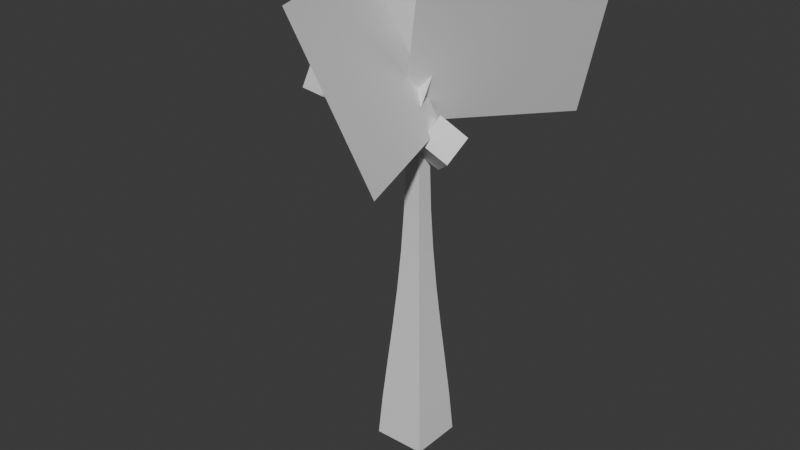 # Source: tree.blend  (saved by Blender 4.1.23; exported with 4.5.12 LTS)
import bpy
from mathutils import Matrix  # noqa: F401  (used for matrix-valued properties, if any)

bpy.ops.wm.read_factory_settings(use_empty=True)
scene = bpy.context.scene
scene.name = 'Scene'

# ---- collections
col_collection = bpy.data.collections.new('Collection'); scene.collection.children.link(col_collection)

# ---- materials (node trees are filled in below, after node groups)
mat_material = bpy.data.materials.new('Material')
mat_material.alpha_threshold = 0.0
mat_material.use_transparent_shadow = False
mat_material.roughness = 0.5
mat_material.line_color = (0.0, 0.0, 0.0, 1.0)
mat_material_001 = bpy.data.materials.new('Material.001')
mat_material_001.use_transparent_shadow = False
mat_material_002 = bpy.data.materials.new('Material.002')
mat_material_002.use_transparent_shadow = False

# ---- material node trees
mat_material.use_nodes = True; mat_material.node_tree.nodes.clear()
_N = mat_material.node_tree.nodes; _L = mat_material.node_tree.links
n0 = _N.new('ShaderNodeOutputMaterial'); n0.name = 'Material Output'; n0.location = (300, 300)
n1 = _N.new('ShaderNodeBsdfPrincipled'); n1.name = 'Principled BSDF'; n1.location = (10, 300)
n1.inputs[3].default_value = 1.45
_L.new(n1.outputs[0], n0.inputs[0])
n0.is_active_output = True
mat_material_001.use_nodes = True; mat_material_001.node_tree.nodes.clear()
_N = mat_material_001.node_tree.nodes; _L = mat_material_001.node_tree.links
n0 = _N.new('ShaderNodeBsdfPrincipled'); n0.name = 'Principled BSDF'; n0.location = (10, 300)
n1 = _N.new('ShaderNodeOutputMaterial'); n1.name = 'Material Output'; n1.location = (300, 300)
_L.new(n0.outputs[0], n1.inputs[0])
n1.is_active_output = True
mat_material_002.use_nodes = True; mat_material_002.node_tree.nodes.clear()
_N = mat_material_002.node_tree.nodes; _L = mat_material_002.node_tree.links
n0 = _N.new('ShaderNodeBsdfPrincipled'); n0.name = 'Principled BSDF'; n0.location = (10, 300)
n1 = _N.new('ShaderNodeOutputMaterial'); n1.name = 'Material Output'; n1.location = (300, 300)
_L.new(n0.outputs[0], n1.inputs[0])
n1.is_active_output = True

# ---- world
world_world = bpy.data.worlds.new('World'); scene.world = world_world
world_world.use_nodes = True; world_world.node_tree.nodes.clear()
_N = world_world.node_tree.nodes; _L = world_world.node_tree.links
n0 = _N.new('ShaderNodeOutputWorld'); n0.name = 'World Output'; n0.location = (300, 300)
n1 = _N.new('ShaderNodeBackground'); n1.name = 'Background'; n1.location = (10, 300)
n1.inputs[0].default_value = (0.05088, 0.05088, 0.05088, 1.0)
_L.new(n1.outputs[0], n0.inputs[0])
n0.is_active_output = True
world_world.color = (0.05088, 0.05088, 0.05088)
world_world.use_sun_shadow = False
world_world.sun_shadow_jitter_overblur = 0.0

# ---- meshes
me_cube = bpy.data.meshes.new('Cube')
me_cube.from_pydata([(0.3695, 0.3695, 15.15), (1.291, 1.291, -1.0), (0.3695, -0.3695, 15.15), (1.291, -1.291, -1.0), (-0.3695, 0.3695, 15.15), (-1.291, 1.291, -1.0), (-0.3695, -0.3695, 15.15), (-1.291, -1.291, -1.0), (0.3809, 0.3809, 13.13), (0.4285, 0.4285, 11.11), (0.5182, 0.5182, 9.091), (0.646, 0.646, 7.073), (0.8047, 0.8047, 5.055), (0.9804, 0.9804, 3.036), (1.152, 1.152, 1.018), (-1.152, -1.152, 1.018), (-0.9804, -0.9804, 3.036), (-0.8047, -0.8047, 5.055), (-0.646, -0.646, 7.073), (-0.5182, -0.5182, 9.091), (-0.4285, -0.4285, 11.11), (-0.3809, -0.3809, 13.13), (0.3809, -0.3809, 13.13), (0.4285, -0.4285, 11.11), (0.5182, -0.5182, 9.091), (0.646, -0.646, 7.073), (0.8047, -0.8047, 5.055), (0.9804, -0.9804, 3.036), (1.152, -1.152, 1.018), (-0.3809, 0.3809, 13.13), (-0.4285, 0.4285, 11.11), (-0.5182, 0.5182, 9.091), (-0.646, 0.646, 7.073), (-0.8047, 0.8047, 5.055), (-0.9804, 0.9804, 3.036), (-1.152, 1.152, 1.018), (-0.8211, -0.4435, 15.06), (-1.827, 0.218, 14.15), (0.2995, -0.003858, 14.15), (-0.7061, 0.6577, 13.24), (-0.6869, 0.8425, 15.85), (-1.692, 1.504, 14.93), (0.4336, 1.282, 14.93), (-0.5719, 1.944, 14.02), (0.7946, -0.4893, 15.06), (0.7245, -1.691, 14.15), (-0.1464, 0.2613, 14.15), (-0.2165, -0.9403, 13.24), (-0.3862, -1.016, 15.85), (-0.4563, -2.218, 14.93), (-1.327, -0.2655, 14.93), (-1.397, -1.467, 14.02), (0.02642, 0.9328, 15.06), (1.102, 1.473, 14.15), (-0.1531, -0.2574, 14.15), (0.9226, 0.2827, 13.24), (1.073, 0.1736, 15.85), (2.149, 0.7137, 14.93), (0.8936, -1.017, 14.93), (1.969, -0.4765, 14.02), (-7.389, 0.489, 15.04), (0.3564, -0.9569, 15.04), (-6.763, 3.843, 22.14), (0.9825, 2.397, 22.14), (3.271, -6.644, 15.04), (0.6505, 0.7871, 15.04), (0.05344, -7.779, 22.14), (-2.567, -0.3477, 22.14), (4.118, 6.155, 15.04), (-1.007, 0.1698, 15.04), (6.71, 3.936, 22.14), (1.585, -2.049, 22.14)], [], [(0, 4, 6, 2), (22, 2, 6, 21), (21, 6, 4, 29), (5, 1, 3, 7), (8, 0, 2, 22), (29, 4, 0, 8), (5, 35, 14, 1), (35, 34, 13, 14), (34, 33, 12, 13), (33, 32, 11, 12), (32, 31, 10, 11), (31, 30, 9, 10), (30, 29, 8, 9), (1, 14, 28, 3), (14, 13, 27, 28), (13, 12, 26, 27), (12, 11, 25, 26), (11, 10, 24, 25), (10, 9, 23, 24), (9, 8, 22, 23), (7, 15, 35, 5), (15, 16, 34, 35), (16, 17, 33, 34), (17, 18, 32, 33), (18, 19, 31, 32), (19, 20, 30, 31), (20, 21, 29, 30), (3, 28, 15, 7), (28, 27, 16, 15), (27, 26, 17, 16), (26, 25, 18, 17), (25, 24, 19, 18), (24, 23, 20, 19), (23, 22, 21, 20), (36, 37, 39, 38), (38, 39, 43, 42), (42, 43, 41, 40), (40, 41, 37, 36), (38, 42, 40, 36), (43, 39, 37, 41), (44, 45, 47, 46), (46, 47, 51, 50), (50, 51, 49, 48), (48, 49, 45, 44), (46, 50, 48, 44), (51, 47, 45, 49), (52, 53, 55, 54), (54, 55, 59, 58), (58, 59, 57, 56), (56, 57, 53, 52), (54, 58, 56, 52), (59, 55, 53, 57), (60, 61, 63, 62), (64, 65, 67, 66), (68, 69, 71, 70)])
me_cube.polygons.foreach_set('material_index', [0, 0, 0, 0, 0, 0, 0, 0, 0, 0, 0, 0, 0, 0, 0, 0, 0, 0, 0, 0, 0, 0, 0, 0, 0, 0, 0, 0, 0, 0, 0, 0, 0, 0, 2, 2, 2, 2, 2, 2, 2, 2, 2, 2, 2, 2, 2, 2, 2, 2, 2, 2, 1, 1, 1])
_uv = me_cube.uv_layers.new(name='UVMap')
_uv.uv.foreach_set('vector', [0.625, 0.5, 0.875, 0.5, 0.875, 0.75, 0.625, 0.75, 0.5938, 0.75, 0.625, 0.75, 0.625, 1.0, 0.5938, 1.0, 0.5938, 0.0, 0.625, 0.0, 0.625, 0.25, 0.5938, 0.25, 0.125, 0.5, 0.375, 0.5, 0.375, 0.75, 0.125, 0.75, 0.5938, 0.5, 0.625, 0.5, 0.625, 0.75, 0.5938, 0.75, 0.5938, 0.25, 0.625, 0.25, 0.625, 0.5, 0.5938, 0.5, 0.375, 0.25, 0.4062, 0.25, 0.4062, 0.5, 0.375, 0.5, 0.4062, 0.25, 0.4375, 0.25, 0.4375, 0.5, 0.4062, 0.5, 0.4375, 0.25, 0.4688, 0.25, 0.4688, 0.5, 0.4375, 0.5, 0.4688, 0.25, 0.5, 0.25, 0.5, 0.5, 0.4688, 0.5, 0.5, 0.25, 0.5312, 0.25, 0.5312, 0.5, 0.5, 0.5, 0.5312, 0.25, 0.5625, 0.25, 0.5625, 0.5, 0.5312, 0.5, 0.5625, 0.25, 0.5938, 0.25, 0.5938, 0.5, 0.5625, 0.5, 0.375, 0.5, 0.4062, 0.5, 0.4062, 0.75, 0.375, 0.75, 0.4062, 0.5, 0.4375, 0.5, 0.4375, 0.75, 0.4062, 0.75, 0.4375, 0.5, 0.4688, 0.5, 0.4688, 0.75, 0.4375, 0.75, 0.4688, 0.5, 0.5, 0.5, 0.5, 0.75, 0.4688, 0.75, 0.5, 0.5, 0.5312, 0.5, 0.5312, 0.75, 0.5, 0.75, 0.5312, 0.5, 0.5625, 0.5, 0.5625, 0.75, 0.5312, 0.75, 0.5625, 0.5, 0.5938, 0.5, 0.5938, 0.75, 0.5625, 0.75, 0.375, 0.0, 0.4062, 0.0, 0.4062, 0.25, 0.375, 0.25, 0.4062, 0.0, 0.4375, 0.0, 0.4375, 0.25, 0.4062, 0.25, 0.4375, 0.0, 0.4688, 0.0, 0.4688, 0.25, 0.4375, 0.25, 0.4688, 0.0, 0.5, 0.0, 0.5, 0.25, 0.4688, 0.25, 0.5, 0.0, 0.5312, 0.0, 0.5312, 0.25, 0.5, 0.25, 0.5312, 0.0, 0.5625, 0.0, 0.5625, 0.25, 0.5312, 0.25, 0.5625, 0.0, 0.5938, 0.0, 0.5938, 0.25, 0.5625, 0.25, 0.375, 0.75, 0.4062, 0.75, 0.4062, 1.0, 0.375, 1.0, 0.4062, 0.75, 0.4375, 0.75, 0.4375, 1.0, 0.4062, 1.0, 0.4375, 0.75, 0.4688, 0.75, 0.4688, 1.0, 0.4375, 1.0, 0.4688, 0.75, 0.5, 0.75, 0.5, 1.0, 0.4688, 1.0, 0.5, 0.75, 0.5312, 0.75, 0.5312, 1.0, 0.5, 1.0, 0.5312, 0.75, 0.5625, 0.75, 0.5625, 1.0, 0.5312, 1.0, 0.5625, 0.75, 0.5938, 0.75, 0.5938, 1.0, 0.5625, 1.0, 0.375, 0.0, 0.625, 0.0, 0.625, 0.25, 0.375, 0.25, 0.375, 0.25, 0.625, 0.25, 0.625, 0.5, 0.375, 0.5, 0.375, 0.5, 0.625, 0.5, 0.625, 0.75, 0.375, 0.75, 0.375, 0.75, 0.625, 0.75, 0.625, 1.0, 0.375, 1.0, 0.125, 0.5, 0.375, 0.5, 0.375, 0.75, 0.125, 0.75, 0.625, 0.5, 0.875, 0.5, 0.875, 0.75, 0.625, 0.75, 0.375, 0.0, 0.625, 0.0, 0.625, 0.25, 0.375, 0.25, 0.375, 0.25, 0.625, 0.25, 0.625, 0.5, 0.375, 0.5, 0.375, 0.5, 0.625, 0.5, 0.625, 0.75, 0.375, 0.75, 0.375, 0.75, 0.625, 0.75, 0.625, 1.0, 0.375, 1.0, 0.125, 0.5, 0.375, 0.5, 0.375, 0.75, 0.125, 0.75, 0.625, 0.5, 0.875, 0.5, 0.875, 0.75, 0.625, 0.75, 0.375, 0.0, 0.625, 0.0, 0.625, 0.25, 0.375, 0.25, 0.375, 0.25, 0.625, 0.25, 0.625, 0.5, 0.375, 0.5, 0.375, 0.5, 0.625, 0.5, 0.625, 0.75, 0.375, 0.75, 0.375, 0.75, 0.625, 0.75, 0.625, 1.0, 0.375, 1.0, 0.125, 0.5, 0.375, 0.5, 0.375, 0.75, 0.125, 0.75, 0.625, 0.5, 0.875, 0.5, 0.875, 0.75, 0.625, 0.75, 0.0, 0.0, 1.0, 0.0, 1.0, 1.0, 0.0, 1.0, 0.0, 0.0, 1.0, 0.0, 1.0, 1.0, 0.0, 1.0, 0.0, 0.0, 1.0, 0.0, 1.0, 1.0, 0.0, 1.0])
me_cube.materials.append(mat_material)
me_cube.materials.append(mat_material_001)
me_cube.materials.append(mat_material_002)
me_cube.use_mirror_vertex_groups = False
me_cube.update()

# ---- objects
ob_cube = bpy.data.objects.new('Cube', me_cube)

# ---- transforms, parenting, visibility, modifiers, constraints
ob_cube.location = (0.0, 0.0, 0.0)
ob_cube.lock_rotations_4d = False
ob_cube.empty_display_type = 'ARROWS'
ob_cube.lineart.crease_threshold = 0.0

# ---- collection membership
col_collection.objects.link(ob_cube)

# ---- scene / render settings (as saved in the file)
scene.frame_start = 1; scene.frame_end = 250; scene.frame_set(1)
scene.render.engine = 'BLENDER_EEVEE_NEXT'
scene.cycles.sampling_pattern = 'TABULATED_SOBOL'
scene.eevee.ray_tracing_options.trace_max_roughness = 0.0
bpy.context.view_layer.update()

# ---- added for rendering (the .blend has no active camera and no usable light): camera, sun
cam_auto = bpy.data.cameras.new('AutoCamera')
cam_auto.lens = 50.0
cam_auto.sensor_width = 36.0
cam_auto.clip_end = 1000.0
ob_auto_camera = bpy.data.objects.new('AutoCamera', cam_auto)
scene.collection.objects.link(ob_auto_camera)
ob_auto_camera.location = (27.8542, -34.6447, 33.1272)
ob_auto_camera.rotation_euler = (1.09748, -7.21219e-08, 0.694738)
scene.camera = ob_auto_camera
light_auto_sun = bpy.data.lights.new('AutoSun', 'SUN')
light_auto_sun.energy = 3.0
light_auto_sun.angle = 0.0523599
ob_auto_sun = bpy.data.objects.new('AutoSun', light_auto_sun)
scene.collection.objects.link(ob_auto_sun)
ob_auto_sun.rotation_euler = (0.872665, 0.174533, 0.523599)
bpy.context.view_layer.update()
